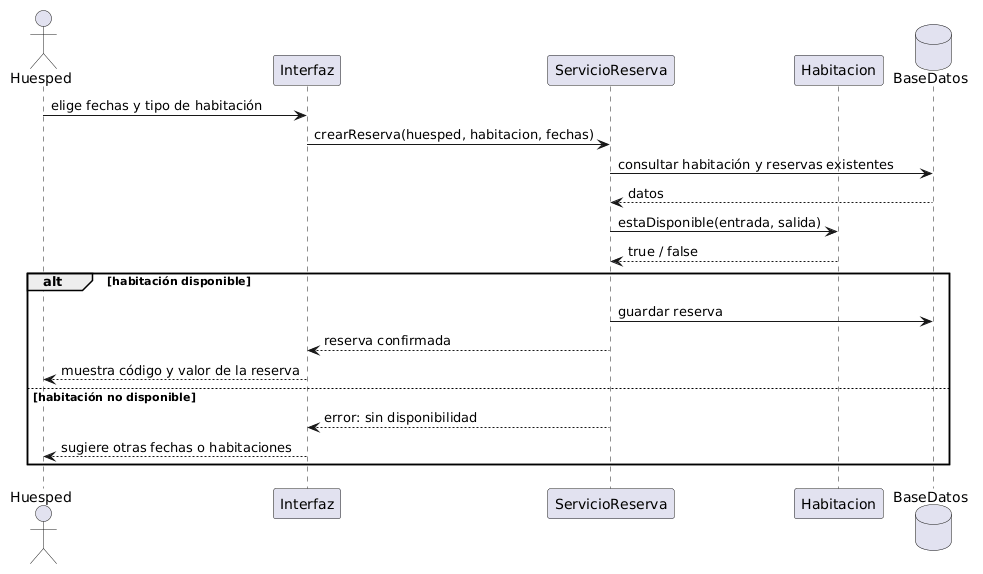

The diagram above was rendered by PlantUML. Its source (embedded in the PNG):
@startuml
actor Huesped
participant "Interfaz" as UI
participant "ServicioReserva" as SR
participant "Habitacion" as H
database "BaseDatos" as BD

Huesped -> UI : elige fechas y tipo de habitación
UI -> SR : crearReserva(huesped, habitacion, fechas)
SR -> BD : consultar habitación y reservas existentes
BD --> SR : datos
SR -> H : estaDisponible(entrada, salida)
H --> SR : true / false

alt habitación disponible
  SR -> BD : guardar reserva
  SR --> UI : reserva confirmada
  UI --> Huesped : muestra código y valor de la reserva
else habitación no disponible
  SR --> UI : error: sin disponibilidad
  UI --> Huesped : sugiere otras fechas o habitaciones
end
@enduml